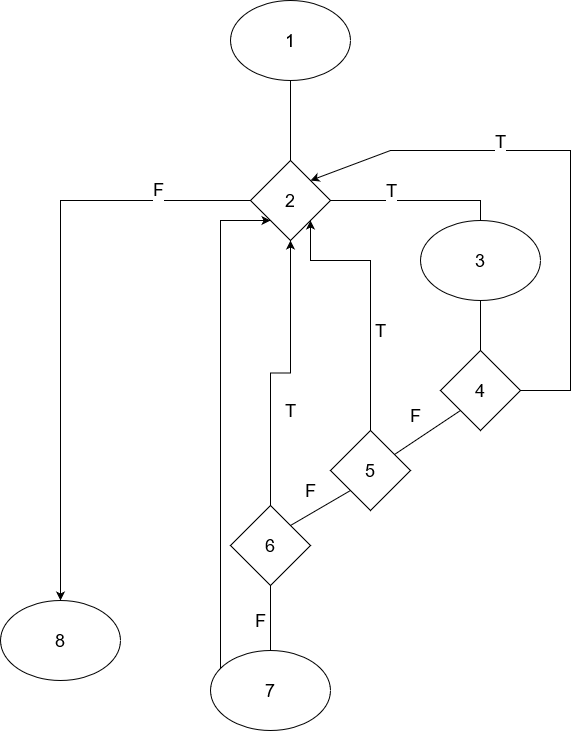

The diagram above was exported from draw.io. Its source (the exported page's mxGraphModel, read from the mxfile embedded in the PNG):
<mxGraphModel dx="1422" dy="752" grid="1" gridSize="10" guides="1" tooltips="1" connect="1" arrows="1" fold="1" page="1" pageScale="1" pageWidth="827" pageHeight="1169" math="0" shadow="0">
  <root>
    <mxCell id="0" />
    <mxCell id="1" parent="0" />
    <mxCell id="fcjItD8WjJocZXCGjTxU-1" value="&lt;font style=&quot;font-size: 18px&quot;&gt;1&lt;/font&gt;" style="ellipse;whiteSpace=wrap;html=1;" vertex="1" parent="1">
      <mxGeometry x="300" y="40" width="120" height="80" as="geometry" />
    </mxCell>
    <mxCell id="fcjItD8WjJocZXCGjTxU-4" style="edgeStyle=orthogonalEdgeStyle;rounded=0;orthogonalLoop=1;jettySize=auto;html=1;entryX=0.5;entryY=0;entryDx=0;entryDy=0;" edge="1" parent="1" source="fcjItD8WjJocZXCGjTxU-2" target="fcjItD8WjJocZXCGjTxU-3">
      <mxGeometry relative="1" as="geometry" />
    </mxCell>
    <mxCell id="fcjItD8WjJocZXCGjTxU-5" value="&lt;div style=&quot;font-size: 18px;&quot;&gt;F&lt;/div&gt;&lt;div style=&quot;font-size: 18px;&quot;&gt;&lt;br style=&quot;font-size: 18px;&quot;&gt;&lt;/div&gt;" style="edgeLabel;html=1;align=center;verticalAlign=middle;resizable=0;points=[];fontSize=18;" vertex="1" connectable="0" parent="fcjItD8WjJocZXCGjTxU-4">
      <mxGeometry x="-0.6863" y="-1" relative="1" as="geometry">
        <mxPoint as="offset" />
      </mxGeometry>
    </mxCell>
    <mxCell id="fcjItD8WjJocZXCGjTxU-7" style="edgeStyle=orthogonalEdgeStyle;rounded=0;orthogonalLoop=1;jettySize=auto;html=1;entryX=0.5;entryY=0;entryDx=0;entryDy=0;fontSize=18;endArrow=none;endFill=0;startArrow=none;startFill=0;" edge="1" parent="1" source="fcjItD8WjJocZXCGjTxU-2" target="fcjItD8WjJocZXCGjTxU-6">
      <mxGeometry relative="1" as="geometry" />
    </mxCell>
    <mxCell id="fcjItD8WjJocZXCGjTxU-14" value="&lt;div&gt;T&lt;/div&gt;&lt;div&gt;&lt;br&gt;&lt;/div&gt;" style="edgeLabel;html=1;align=center;verticalAlign=middle;resizable=0;points=[];fontSize=18;" vertex="1" connectable="0" parent="fcjItD8WjJocZXCGjTxU-7">
      <mxGeometry x="-0.2941" y="-5" relative="1" as="geometry">
        <mxPoint y="-5" as="offset" />
      </mxGeometry>
    </mxCell>
    <mxCell id="fcjItD8WjJocZXCGjTxU-2" value="&lt;font style=&quot;font-size: 18px&quot;&gt;2&lt;/font&gt;" style="rhombus;whiteSpace=wrap;html=1;" vertex="1" parent="1">
      <mxGeometry x="320" y="200" width="80" height="80" as="geometry" />
    </mxCell>
    <mxCell id="fcjItD8WjJocZXCGjTxU-3" value="&lt;font style=&quot;font-size: 18px&quot;&gt;8&lt;/font&gt;" style="ellipse;whiteSpace=wrap;html=1;" vertex="1" parent="1">
      <mxGeometry x="70" y="640" width="120" height="80" as="geometry" />
    </mxCell>
    <mxCell id="fcjItD8WjJocZXCGjTxU-6" value="3" style="ellipse;whiteSpace=wrap;html=1;fontSize=18;" vertex="1" parent="1">
      <mxGeometry x="490" y="260" width="120" height="80" as="geometry" />
    </mxCell>
    <mxCell id="fcjItD8WjJocZXCGjTxU-8" value="" style="endArrow=none;html=1;rounded=0;fontSize=18;entryX=0.5;entryY=1;entryDx=0;entryDy=0;exitX=0.5;exitY=0;exitDx=0;exitDy=0;" edge="1" parent="1" source="fcjItD8WjJocZXCGjTxU-2" target="fcjItD8WjJocZXCGjTxU-1">
      <mxGeometry width="50" height="50" relative="1" as="geometry">
        <mxPoint x="390" y="410" as="sourcePoint" />
        <mxPoint x="440" y="360" as="targetPoint" />
      </mxGeometry>
    </mxCell>
    <mxCell id="fcjItD8WjJocZXCGjTxU-9" value="4" style="rhombus;whiteSpace=wrap;html=1;fontSize=18;" vertex="1" parent="1">
      <mxGeometry x="510" y="390" width="80" height="80" as="geometry" />
    </mxCell>
    <mxCell id="fcjItD8WjJocZXCGjTxU-10" value="" style="endArrow=none;html=1;rounded=0;fontSize=18;entryX=0.5;entryY=1;entryDx=0;entryDy=0;exitX=0.5;exitY=0;exitDx=0;exitDy=0;" edge="1" parent="1" source="fcjItD8WjJocZXCGjTxU-9" target="fcjItD8WjJocZXCGjTxU-6">
      <mxGeometry width="50" height="50" relative="1" as="geometry">
        <mxPoint x="580" y="410" as="sourcePoint" />
        <mxPoint x="630" y="360" as="targetPoint" />
      </mxGeometry>
    </mxCell>
    <mxCell id="fcjItD8WjJocZXCGjTxU-13" value="" style="endArrow=none;html=1;rounded=0;fontSize=18;entryX=0;entryY=1;entryDx=0;entryDy=0;" edge="1" parent="1" source="fcjItD8WjJocZXCGjTxU-19" target="fcjItD8WjJocZXCGjTxU-9">
      <mxGeometry width="50" height="50" relative="1" as="geometry">
        <mxPoint x="456.42640687119274" y="461.7157287525383" as="sourcePoint" />
        <mxPoint x="470" y="420" as="targetPoint" />
      </mxGeometry>
    </mxCell>
    <mxCell id="fcjItD8WjJocZXCGjTxU-15" value="F" style="text;html=1;align=center;verticalAlign=middle;resizable=0;points=[];autosize=1;strokeColor=none;fillColor=none;fontSize=18;" vertex="1" parent="1">
      <mxGeometry x="470" y="440" width="30" height="30" as="geometry" />
    </mxCell>
    <mxCell id="fcjItD8WjJocZXCGjTxU-16" value="" style="endArrow=classic;html=1;rounded=0;fontSize=18;exitX=1;exitY=0.5;exitDx=0;exitDy=0;entryX=1;entryY=0;entryDx=0;entryDy=0;endFill=1;" edge="1" parent="1" source="fcjItD8WjJocZXCGjTxU-9" target="fcjItD8WjJocZXCGjTxU-2">
      <mxGeometry width="50" height="50" relative="1" as="geometry">
        <mxPoint x="660" y="430" as="sourcePoint" />
        <mxPoint x="710" y="380" as="targetPoint" />
        <Array as="points">
          <mxPoint x="640" y="430" />
          <mxPoint x="640" y="190" />
          <mxPoint x="460" y="190" />
        </Array>
      </mxGeometry>
    </mxCell>
    <mxCell id="fcjItD8WjJocZXCGjTxU-17" value="T" style="edgeLabel;html=1;align=center;verticalAlign=middle;resizable=0;points=[];fontSize=18;" vertex="1" connectable="0" parent="fcjItD8WjJocZXCGjTxU-16">
      <mxGeometry x="0.2999" relative="1" as="geometry">
        <mxPoint y="-10" as="offset" />
      </mxGeometry>
    </mxCell>
    <mxCell id="fcjItD8WjJocZXCGjTxU-27" style="edgeStyle=orthogonalEdgeStyle;rounded=0;orthogonalLoop=1;jettySize=auto;html=1;entryX=1;entryY=1;entryDx=0;entryDy=0;fontSize=18;startArrow=none;startFill=0;endArrow=classic;endFill=1;" edge="1" parent="1" source="fcjItD8WjJocZXCGjTxU-19" target="fcjItD8WjJocZXCGjTxU-2">
      <mxGeometry relative="1" as="geometry">
        <Array as="points">
          <mxPoint x="440" y="300" />
          <mxPoint x="380" y="300" />
        </Array>
      </mxGeometry>
    </mxCell>
    <mxCell id="fcjItD8WjJocZXCGjTxU-19" value="5" style="rhombus;whiteSpace=wrap;html=1;fontSize=18;" vertex="1" parent="1">
      <mxGeometry x="400" y="470" width="80" height="80" as="geometry" />
    </mxCell>
    <mxCell id="fcjItD8WjJocZXCGjTxU-25" style="edgeStyle=orthogonalEdgeStyle;rounded=0;orthogonalLoop=1;jettySize=auto;html=1;exitX=0.5;exitY=1;exitDx=0;exitDy=0;entryX=0.5;entryY=0;entryDx=0;entryDy=0;fontSize=18;startArrow=none;startFill=0;endArrow=none;endFill=0;" edge="1" parent="1" source="fcjItD8WjJocZXCGjTxU-20" target="fcjItD8WjJocZXCGjTxU-24">
      <mxGeometry relative="1" as="geometry">
        <Array as="points">
          <mxPoint x="340" y="670" />
          <mxPoint x="340" y="670" />
        </Array>
      </mxGeometry>
    </mxCell>
    <mxCell id="fcjItD8WjJocZXCGjTxU-28" style="edgeStyle=orthogonalEdgeStyle;rounded=0;orthogonalLoop=1;jettySize=auto;html=1;entryX=0.5;entryY=1;entryDx=0;entryDy=0;fontSize=18;startArrow=none;startFill=0;endArrow=classic;endFill=1;" edge="1" parent="1" source="fcjItD8WjJocZXCGjTxU-20" target="fcjItD8WjJocZXCGjTxU-2">
      <mxGeometry relative="1" as="geometry" />
    </mxCell>
    <mxCell id="fcjItD8WjJocZXCGjTxU-20" value="6" style="rhombus;whiteSpace=wrap;html=1;fontSize=18;" vertex="1" parent="1">
      <mxGeometry x="300" y="545" width="80" height="80" as="geometry" />
    </mxCell>
    <mxCell id="fcjItD8WjJocZXCGjTxU-21" value="" style="endArrow=none;html=1;rounded=0;fontSize=18;exitX=1;exitY=0;exitDx=0;exitDy=0;entryX=0;entryY=1;entryDx=0;entryDy=0;" edge="1" parent="1" source="fcjItD8WjJocZXCGjTxU-20" target="fcjItD8WjJocZXCGjTxU-19">
      <mxGeometry width="50" height="50" relative="1" as="geometry">
        <mxPoint x="370" y="580" as="sourcePoint" />
        <mxPoint x="420" y="530" as="targetPoint" />
      </mxGeometry>
    </mxCell>
    <mxCell id="fcjItD8WjJocZXCGjTxU-22" value="F" style="edgeLabel;html=1;align=center;verticalAlign=middle;resizable=0;points=[];fontSize=18;" vertex="1" connectable="0" parent="fcjItD8WjJocZXCGjTxU-21">
      <mxGeometry x="-0.3575" y="-1" relative="1" as="geometry">
        <mxPoint y="-25" as="offset" />
      </mxGeometry>
    </mxCell>
    <mxCell id="fcjItD8WjJocZXCGjTxU-29" style="edgeStyle=orthogonalEdgeStyle;rounded=0;orthogonalLoop=1;jettySize=auto;html=1;entryX=0;entryY=1;entryDx=0;entryDy=0;fontSize=18;startArrow=none;startFill=0;endArrow=classic;endFill=1;" edge="1" parent="1" source="fcjItD8WjJocZXCGjTxU-24" target="fcjItD8WjJocZXCGjTxU-2">
      <mxGeometry relative="1" as="geometry">
        <Array as="points">
          <mxPoint x="290" y="260" />
        </Array>
      </mxGeometry>
    </mxCell>
    <mxCell id="fcjItD8WjJocZXCGjTxU-24" value="7" style="ellipse;whiteSpace=wrap;html=1;fontSize=18;" vertex="1" parent="1">
      <mxGeometry x="280" y="690" width="120" height="80" as="geometry" />
    </mxCell>
    <mxCell id="fcjItD8WjJocZXCGjTxU-26" value="F" style="text;html=1;align=center;verticalAlign=middle;resizable=0;points=[];autosize=1;strokeColor=none;fillColor=none;fontSize=18;" vertex="1" parent="1">
      <mxGeometry x="315" y="645" width="30" height="30" as="geometry" />
    </mxCell>
    <mxCell id="fcjItD8WjJocZXCGjTxU-30" value="T" style="text;html=1;align=center;verticalAlign=middle;resizable=0;points=[];autosize=1;strokeColor=none;fillColor=none;fontSize=18;" vertex="1" parent="1">
      <mxGeometry x="345" y="435" width="30" height="30" as="geometry" />
    </mxCell>
    <mxCell id="fcjItD8WjJocZXCGjTxU-31" value="T" style="text;html=1;align=center;verticalAlign=middle;resizable=0;points=[];autosize=1;strokeColor=none;fillColor=none;fontSize=18;" vertex="1" parent="1">
      <mxGeometry x="435" y="355" width="30" height="30" as="geometry" />
    </mxCell>
  </root>
</mxGraphModel>